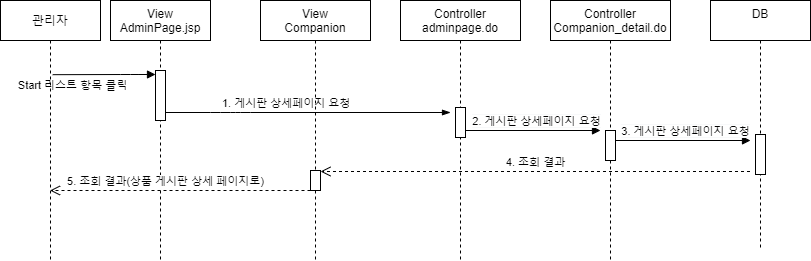

The diagram above was exported from draw.io. Its source (the exported page's mxGraphModel, read from the mxfile embedded in the PNG):
<mxGraphModel dx="1038" dy="491" grid="1" gridSize="10" guides="1" tooltips="1" connect="1" arrows="1" fold="1" page="1" pageScale="1" pageWidth="827" pageHeight="1169" math="0" shadow="0">
  <root>
    <mxCell id="soTGBtp179bpRvv2DTB5-0" />
    <mxCell id="soTGBtp179bpRvv2DTB5-1" parent="soTGBtp179bpRvv2DTB5-0" />
    <mxCell id="Z-JG1Clm467ciBZHZ8bs-0" value="&lt;div style=&quot;font-size: 12px ; background-color: rgb(248 , 249 , 250)&quot;&gt;&lt;span style=&quot;font-size: 11px ; background-color: rgb(255 , 255 , 255)&quot;&gt;3. 게시판 상세페이지 요청&lt;/span&gt;&lt;br&gt;&lt;/div&gt;" style="html=1;verticalAlign=bottom;endArrow=block;" parent="soTGBtp179bpRvv2DTB5-1" edge="1">
      <mxGeometry x="0.0768" relative="1" as="geometry">
        <mxPoint x="700.0038095238097" y="179.9999999999999" as="sourcePoint" />
        <mxPoint x="840" y="179.9999999999999" as="targetPoint" />
        <mxPoint as="offset" />
      </mxGeometry>
    </mxCell>
    <mxCell id="Z-JG1Clm467ciBZHZ8bs-1" value="4. 조회 결과" style="html=1;verticalAlign=bottom;endArrow=open;dashed=1;endSize=8;" parent="soTGBtp179bpRvv2DTB5-1" edge="1">
      <mxGeometry relative="1" as="geometry">
        <mxPoint x="410" y="211" as="targetPoint" />
        <mxPoint x="839.5" y="211" as="sourcePoint" />
      </mxGeometry>
    </mxCell>
    <mxCell id="Z-JG1Clm467ciBZHZ8bs-3" value="" style="shape=umlLifeline;participant=umlActor;perimeter=lifelinePerimeter;whiteSpace=wrap;html=1;container=1;collapsible=0;recursiveResize=0;verticalAlign=top;spacingTop=36;outlineConnect=0;size=0;" parent="soTGBtp179bpRvv2DTB5-1" vertex="1">
      <mxGeometry x="120" y="80" width="40" height="220" as="geometry" />
    </mxCell>
    <mxCell id="Z-JG1Clm467ciBZHZ8bs-4" value="DB&#10;" style="shape=umlLifeline;perimeter=lifelinePerimeter;container=1;collapsible=0;recursiveResize=0;rounded=0;shadow=0;strokeWidth=1;" parent="soTGBtp179bpRvv2DTB5-1" vertex="1">
      <mxGeometry x="800" y="40" width="100" height="250" as="geometry" />
    </mxCell>
    <mxCell id="Z-JG1Clm467ciBZHZ8bs-5" value="" style="html=1;points=[];perimeter=orthogonalPerimeter;" parent="Z-JG1Clm467ciBZHZ8bs-4" vertex="1">
      <mxGeometry x="45" y="134" width="10" height="40" as="geometry" />
    </mxCell>
    <mxCell id="Z-JG1Clm467ciBZHZ8bs-6" value="&lt;div style=&quot;font-size: 12px ; background-color: rgb(248 , 249 , 250)&quot;&gt;&lt;span style=&quot;font-size: 11px ; background-color: rgb(255 , 255 , 255)&quot;&gt;2. 게시판 상세페이지 요청&lt;/span&gt;&lt;br&gt;&lt;/div&gt;" style="html=1;verticalAlign=bottom;endArrow=block;" parent="soTGBtp179bpRvv2DTB5-1" source="Z-JG1Clm467ciBZHZ8bs-12" edge="1">
      <mxGeometry x="0.0768" relative="1" as="geometry">
        <mxPoint x="560" y="170" as="sourcePoint" />
        <mxPoint x="690" y="170" as="targetPoint" />
        <mxPoint as="offset" />
      </mxGeometry>
    </mxCell>
    <mxCell id="Z-JG1Clm467ciBZHZ8bs-7" value="View&#10;AdminPage.jsp" style="shape=umlLifeline;perimeter=lifelinePerimeter;container=1;collapsible=0;recursiveResize=0;rounded=0;shadow=0;strokeWidth=1;" parent="soTGBtp179bpRvv2DTB5-1" vertex="1">
      <mxGeometry x="200" y="40" width="100" height="260" as="geometry" />
    </mxCell>
    <mxCell id="Z-JG1Clm467ciBZHZ8bs-8" value="" style="html=1;points=[];perimeter=orthogonalPerimeter;" parent="Z-JG1Clm467ciBZHZ8bs-7" vertex="1">
      <mxGeometry x="45" y="70" width="10" height="50" as="geometry" />
    </mxCell>
    <mxCell id="Z-JG1Clm467ciBZHZ8bs-9" value="Start 리스트 항목 클릭" style="html=1;verticalAlign=bottom;endArrow=block;labelBackgroundColor=none;exitX=0.555;exitY=0.129;exitDx=0;exitDy=0;exitPerimeter=0;" parent="soTGBtp179bpRvv2DTB5-1" target="Z-JG1Clm467ciBZHZ8bs-8" edge="1">
      <mxGeometry x="-0.6194" y="-20" relative="1" as="geometry">
        <mxPoint x="142.20000000000005" y="114.17999999999995" as="sourcePoint" />
        <mxPoint x="405" y="300" as="targetPoint" />
        <Array as="points">
          <mxPoint x="220" y="114" />
        </Array>
        <mxPoint as="offset" />
      </mxGeometry>
    </mxCell>
    <mxCell id="Z-JG1Clm467ciBZHZ8bs-10" value="&lt;div style=&quot;text-align: center&quot;&gt;&lt;span style=&quot;font-size: 11px ; background-color: rgb(255 , 255 , 255)&quot;&gt;1. 게시판 상세페이지 요청&lt;/span&gt;&lt;/div&gt;" style="text;whiteSpace=wrap;html=1;fillColor=#ffffff;" parent="soTGBtp179bpRvv2DTB5-1" vertex="1">
      <mxGeometry x="310" y="129" width="140" height="19" as="geometry" />
    </mxCell>
    <mxCell id="Z-JG1Clm467ciBZHZ8bs-11" value="" style="endArrow=blockThin;endFill=1;endSize=6;html=1;" parent="soTGBtp179bpRvv2DTB5-1" edge="1">
      <mxGeometry width="160" relative="1" as="geometry">
        <mxPoint x="255" y="152" as="sourcePoint" />
        <mxPoint x="540" y="152" as="targetPoint" />
        <Array as="points">
          <mxPoint x="310" y="152" />
          <mxPoint x="330" y="152" />
        </Array>
      </mxGeometry>
    </mxCell>
    <mxCell id="Z-JG1Clm467ciBZHZ8bs-12" value="Controller&#10;adminpage.do" style="shape=umlLifeline;perimeter=lifelinePerimeter;container=1;collapsible=0;recursiveResize=0;rounded=0;shadow=0;strokeWidth=1;" parent="soTGBtp179bpRvv2DTB5-1" vertex="1">
      <mxGeometry x="490" y="40" width="120" height="260" as="geometry" />
    </mxCell>
    <mxCell id="Z-JG1Clm467ciBZHZ8bs-13" value="" style="html=1;points=[];perimeter=orthogonalPerimeter;" parent="Z-JG1Clm467ciBZHZ8bs-12" vertex="1">
      <mxGeometry x="55" y="107" width="10" height="30" as="geometry" />
    </mxCell>
    <mxCell id="Z-JG1Clm467ciBZHZ8bs-15" value="Controller&#10;Companion_detail.do" style="shape=umlLifeline;perimeter=lifelinePerimeter;container=1;collapsible=0;recursiveResize=0;rounded=0;shadow=0;strokeWidth=1;" parent="soTGBtp179bpRvv2DTB5-1" vertex="1">
      <mxGeometry x="640" y="40" width="120" height="260" as="geometry" />
    </mxCell>
    <mxCell id="Z-JG1Clm467ciBZHZ8bs-16" value="" style="html=1;points=[];perimeter=orthogonalPerimeter;" parent="Z-JG1Clm467ciBZHZ8bs-15" vertex="1">
      <mxGeometry x="55" y="130" width="10" height="30" as="geometry" />
    </mxCell>
    <mxCell id="Z-JG1Clm467ciBZHZ8bs-17" value="View&#10;Companion" style="shape=umlLifeline;perimeter=lifelinePerimeter;container=1;collapsible=0;recursiveResize=0;rounded=0;shadow=0;strokeWidth=1;" parent="soTGBtp179bpRvv2DTB5-1" vertex="1">
      <mxGeometry x="350" y="40" width="110" height="260" as="geometry" />
    </mxCell>
    <mxCell id="Z-JG1Clm467ciBZHZ8bs-18" value="" style="html=1;points=[];perimeter=orthogonalPerimeter;" parent="Z-JG1Clm467ciBZHZ8bs-17" vertex="1">
      <mxGeometry x="50" y="170" width="10" height="20" as="geometry" />
    </mxCell>
    <mxCell id="Z-JG1Clm467ciBZHZ8bs-19" value="5. 조회 결과(상품 게시판 상세 페이지로)" style="html=1;verticalAlign=bottom;endArrow=open;dashed=1;endSize=8;" parent="soTGBtp179bpRvv2DTB5-1" target="Z-JG1Clm467ciBZHZ8bs-3" edge="1">
      <mxGeometry x="0.1153" relative="1" as="geometry">
        <mxPoint x="270.00380952380954" y="229.9999999999999" as="targetPoint" />
        <mxPoint x="400" y="230" as="sourcePoint" />
        <Array as="points" />
        <mxPoint as="offset" />
      </mxGeometry>
    </mxCell>
    <mxCell id="qDbqMIgaX7bIRd5A4aDV-0" value="관리자" style="rounded=0;whiteSpace=wrap;html=1;" parent="soTGBtp179bpRvv2DTB5-1" vertex="1">
      <mxGeometry x="90" y="40" width="100" height="40" as="geometry" />
    </mxCell>
  </root>
</mxGraphModel>